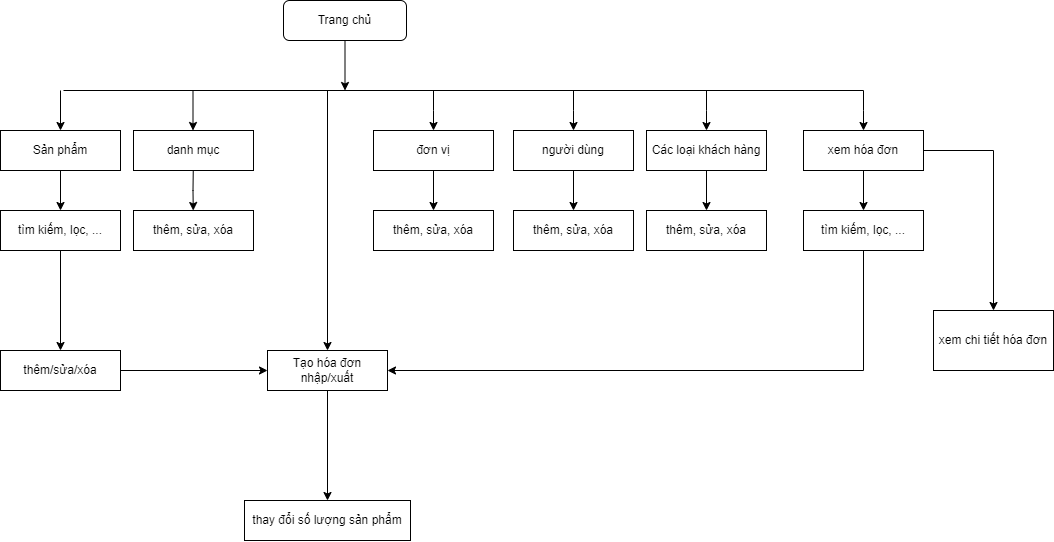

The diagram above was exported from draw.io. Its source (the exported page's mxGraphModel, read from the mxfile embedded in the PNG):
<mxGraphModel dx="1757" dy="827" grid="1" gridSize="10" guides="1" tooltips="1" connect="1" arrows="1" fold="1" page="1" pageScale="1" pageWidth="827" pageHeight="1169" math="0" shadow="0">
  <root>
    <mxCell id="0" />
    <mxCell id="1" parent="0" />
    <mxCell id="rBgwX5wdbupFV8KrJ7Vi-1" style="edgeStyle=orthogonalEdgeStyle;rounded=0;orthogonalLoop=1;jettySize=auto;html=1;" parent="1" source="T48LI_IVyb0IiOva9c9k-30" edge="1">
      <mxGeometry relative="1" as="geometry">
        <mxPoint x="371.5" y="480" as="targetPoint" />
      </mxGeometry>
    </mxCell>
    <mxCell id="T48LI_IVyb0IiOva9c9k-30" value="Trang chủ" style="rounded=1;whiteSpace=wrap;html=1;" parent="1" vertex="1">
      <mxGeometry x="310" y="390" width="123" height="40" as="geometry" />
    </mxCell>
    <mxCell id="T48LI_IVyb0IiOva9c9k-32" value="" style="endArrow=none;html=1;rounded=0;" parent="1" edge="1">
      <mxGeometry width="50" height="50" relative="1" as="geometry">
        <mxPoint x="90" y="480" as="sourcePoint" />
        <mxPoint x="890" y="480" as="targetPoint" />
      </mxGeometry>
    </mxCell>
    <mxCell id="T48LI_IVyb0IiOva9c9k-34" value="" style="endArrow=classic;html=1;rounded=0;" parent="1" edge="1">
      <mxGeometry width="50" height="50" relative="1" as="geometry">
        <mxPoint x="87" y="480" as="sourcePoint" />
        <mxPoint x="87" y="520" as="targetPoint" />
      </mxGeometry>
    </mxCell>
    <mxCell id="T48LI_IVyb0IiOva9c9k-36" value="Sản phẩm" style="rounded=0;whiteSpace=wrap;html=1;" parent="1" vertex="1">
      <mxGeometry x="27" y="520" width="120" height="40" as="geometry" />
    </mxCell>
    <mxCell id="T48LI_IVyb0IiOva9c9k-37" value="" style="endArrow=classic;html=1;rounded=0;" parent="1" edge="1">
      <mxGeometry width="50" height="50" relative="1" as="geometry">
        <mxPoint x="219.5" y="480" as="sourcePoint" />
        <mxPoint x="219.5" y="520" as="targetPoint" />
      </mxGeometry>
    </mxCell>
    <mxCell id="T48LI_IVyb0IiOva9c9k-38" value="danh mục" style="rounded=0;whiteSpace=wrap;html=1;" parent="1" vertex="1">
      <mxGeometry x="160" y="520" width="120" height="40" as="geometry" />
    </mxCell>
    <mxCell id="T48LI_IVyb0IiOva9c9k-43" value="" style="endArrow=classic;html=1;rounded=0;entryX=0.5;entryY=0;entryDx=0;entryDy=0;" parent="1" target="T48LI_IVyb0IiOva9c9k-44" edge="1">
      <mxGeometry width="50" height="50" relative="1" as="geometry">
        <mxPoint x="460" y="480" as="sourcePoint" />
        <mxPoint x="443" y="520" as="targetPoint" />
        <Array as="points">
          <mxPoint x="460" y="500" />
        </Array>
      </mxGeometry>
    </mxCell>
    <mxCell id="rBgwX5wdbupFV8KrJ7Vi-12" style="edgeStyle=orthogonalEdgeStyle;rounded=0;orthogonalLoop=1;jettySize=auto;html=1;entryX=0.5;entryY=0;entryDx=0;entryDy=0;" parent="1" source="T48LI_IVyb0IiOva9c9k-44" target="rBgwX5wdbupFV8KrJ7Vi-10" edge="1">
      <mxGeometry relative="1" as="geometry" />
    </mxCell>
    <mxCell id="T48LI_IVyb0IiOva9c9k-44" value="đơn vị" style="rounded=0;whiteSpace=wrap;html=1;" parent="1" vertex="1">
      <mxGeometry x="400" y="520" width="120" height="40" as="geometry" />
    </mxCell>
    <mxCell id="T48LI_IVyb0IiOva9c9k-47" value="" style="endArrow=classic;html=1;rounded=0;" parent="1" source="T48LI_IVyb0IiOva9c9k-38" target="T48LI_IVyb0IiOva9c9k-53" edge="1">
      <mxGeometry width="50" height="50" relative="1" as="geometry">
        <mxPoint x="219.5" y="560" as="sourcePoint" />
        <mxPoint x="219.7" y="680" as="targetPoint" />
        <Array as="points">
          <mxPoint x="219.5" y="580" />
        </Array>
      </mxGeometry>
    </mxCell>
    <mxCell id="T48LI_IVyb0IiOva9c9k-50" value="" style="endArrow=classic;html=1;rounded=0;" parent="1" source="T48LI_IVyb0IiOva9c9k-36" target="T48LI_IVyb0IiOva9c9k-51" edge="1">
      <mxGeometry width="50" height="50" relative="1" as="geometry">
        <mxPoint x="80" y="565" as="sourcePoint" />
        <mxPoint x="80" y="605" as="targetPoint" />
        <Array as="points" />
      </mxGeometry>
    </mxCell>
    <mxCell id="rBgwX5wdbupFV8KrJ7Vi-6" style="edgeStyle=orthogonalEdgeStyle;rounded=0;orthogonalLoop=1;jettySize=auto;html=1;" parent="1" source="T48LI_IVyb0IiOva9c9k-51" target="rBgwX5wdbupFV8KrJ7Vi-3" edge="1">
      <mxGeometry relative="1" as="geometry" />
    </mxCell>
    <mxCell id="T48LI_IVyb0IiOva9c9k-51" value="tìm kiếm, lọc, ..." style="rounded=0;whiteSpace=wrap;html=1;" parent="1" vertex="1">
      <mxGeometry x="27" y="600" width="120" height="40" as="geometry" />
    </mxCell>
    <mxCell id="T48LI_IVyb0IiOva9c9k-53" value="thêm, sửa, xóa" style="rounded=0;whiteSpace=wrap;html=1;" parent="1" vertex="1">
      <mxGeometry x="160" y="600" width="120" height="40" as="geometry" />
    </mxCell>
    <mxCell id="T48LI_IVyb0IiOva9c9k-54" value="thay đổi số lượng sản phẩm" style="rounded=0;whiteSpace=wrap;html=1;" parent="1" vertex="1">
      <mxGeometry x="271" y="890" width="166" height="40" as="geometry" />
    </mxCell>
    <mxCell id="rBgwX5wdbupFV8KrJ7Vi-8" style="edgeStyle=orthogonalEdgeStyle;rounded=0;orthogonalLoop=1;jettySize=auto;html=1;entryX=0.5;entryY=0;entryDx=0;entryDy=0;" parent="1" source="T48LI_IVyb0IiOva9c9k-56" target="T48LI_IVyb0IiOva9c9k-54" edge="1">
      <mxGeometry relative="1" as="geometry" />
    </mxCell>
    <mxCell id="T48LI_IVyb0IiOva9c9k-56" value="Tạo hóa đơn nhập/xuất" style="rounded=0;whiteSpace=wrap;html=1;" parent="1" vertex="1">
      <mxGeometry x="294" y="740" width="120" height="40" as="geometry" />
    </mxCell>
    <mxCell id="rBgwX5wdbupFV8KrJ7Vi-2" style="edgeStyle=orthogonalEdgeStyle;rounded=0;orthogonalLoop=1;jettySize=auto;html=1;" parent="1" target="T48LI_IVyb0IiOva9c9k-56" edge="1">
      <mxGeometry relative="1" as="geometry">
        <mxPoint x="381.5" y="490" as="targetPoint" />
        <mxPoint x="354" y="480" as="sourcePoint" />
      </mxGeometry>
    </mxCell>
    <mxCell id="rBgwX5wdbupFV8KrJ7Vi-7" style="edgeStyle=orthogonalEdgeStyle;rounded=0;orthogonalLoop=1;jettySize=auto;html=1;entryX=0;entryY=0.5;entryDx=0;entryDy=0;" parent="1" source="rBgwX5wdbupFV8KrJ7Vi-3" target="T48LI_IVyb0IiOva9c9k-56" edge="1">
      <mxGeometry relative="1" as="geometry" />
    </mxCell>
    <mxCell id="rBgwX5wdbupFV8KrJ7Vi-3" value="thêm/sửa/xóa" style="rounded=0;whiteSpace=wrap;html=1;" parent="1" vertex="1">
      <mxGeometry x="27" y="740" width="120" height="40" as="geometry" />
    </mxCell>
    <mxCell id="rBgwX5wdbupFV8KrJ7Vi-10" value="thêm, sửa, xóa" style="rounded=0;whiteSpace=wrap;html=1;" parent="1" vertex="1">
      <mxGeometry x="400" y="600" width="120" height="40" as="geometry" />
    </mxCell>
    <mxCell id="rBgwX5wdbupFV8KrJ7Vi-13" value="" style="endArrow=classic;html=1;rounded=0;entryX=0.5;entryY=0;entryDx=0;entryDy=0;" parent="1" target="rBgwX5wdbupFV8KrJ7Vi-15" edge="1">
      <mxGeometry width="50" height="50" relative="1" as="geometry">
        <mxPoint x="600" y="480" as="sourcePoint" />
        <mxPoint x="583" y="520" as="targetPoint" />
        <Array as="points">
          <mxPoint x="600" y="500" />
        </Array>
      </mxGeometry>
    </mxCell>
    <mxCell id="rBgwX5wdbupFV8KrJ7Vi-14" style="edgeStyle=orthogonalEdgeStyle;rounded=0;orthogonalLoop=1;jettySize=auto;html=1;entryX=0.5;entryY=0;entryDx=0;entryDy=0;" parent="1" source="rBgwX5wdbupFV8KrJ7Vi-15" target="rBgwX5wdbupFV8KrJ7Vi-16" edge="1">
      <mxGeometry relative="1" as="geometry" />
    </mxCell>
    <mxCell id="rBgwX5wdbupFV8KrJ7Vi-15" value="người dùng" style="rounded=0;whiteSpace=wrap;html=1;" parent="1" vertex="1">
      <mxGeometry x="540" y="520" width="120" height="40" as="geometry" />
    </mxCell>
    <mxCell id="rBgwX5wdbupFV8KrJ7Vi-16" value="thêm, sửa, xóa" style="rounded=0;whiteSpace=wrap;html=1;" parent="1" vertex="1">
      <mxGeometry x="540" y="600" width="120" height="40" as="geometry" />
    </mxCell>
    <mxCell id="rBgwX5wdbupFV8KrJ7Vi-17" value="" style="endArrow=classic;html=1;rounded=0;entryX=0.5;entryY=0;entryDx=0;entryDy=0;" parent="1" target="rBgwX5wdbupFV8KrJ7Vi-19" edge="1">
      <mxGeometry width="50" height="50" relative="1" as="geometry">
        <mxPoint x="733" y="480" as="sourcePoint" />
        <mxPoint x="716" y="520" as="targetPoint" />
        <Array as="points">
          <mxPoint x="733" y="500" />
        </Array>
      </mxGeometry>
    </mxCell>
    <mxCell id="rBgwX5wdbupFV8KrJ7Vi-18" style="edgeStyle=orthogonalEdgeStyle;rounded=0;orthogonalLoop=1;jettySize=auto;html=1;entryX=0.5;entryY=0;entryDx=0;entryDy=0;" parent="1" source="rBgwX5wdbupFV8KrJ7Vi-19" target="rBgwX5wdbupFV8KrJ7Vi-20" edge="1">
      <mxGeometry relative="1" as="geometry" />
    </mxCell>
    <mxCell id="rBgwX5wdbupFV8KrJ7Vi-19" value="Các loại khách hàng" style="rounded=0;whiteSpace=wrap;html=1;" parent="1" vertex="1">
      <mxGeometry x="673" y="520" width="120" height="40" as="geometry" />
    </mxCell>
    <mxCell id="rBgwX5wdbupFV8KrJ7Vi-20" value="thêm, sửa, xóa" style="rounded=0;whiteSpace=wrap;html=1;" parent="1" vertex="1">
      <mxGeometry x="673" y="600" width="120" height="40" as="geometry" />
    </mxCell>
    <mxCell id="rBgwX5wdbupFV8KrJ7Vi-37" style="edgeStyle=orthogonalEdgeStyle;rounded=0;orthogonalLoop=1;jettySize=auto;html=1;entryX=1;entryY=0.5;entryDx=0;entryDy=0;exitX=0.5;exitY=1;exitDx=0;exitDy=0;" parent="1" source="rBgwX5wdbupFV8KrJ7Vi-38" target="T48LI_IVyb0IiOva9c9k-56" edge="1">
      <mxGeometry relative="1" as="geometry">
        <Array as="points">
          <mxPoint x="890" y="760" />
        </Array>
      </mxGeometry>
    </mxCell>
    <mxCell id="rBgwX5wdbupFV8KrJ7Vi-39" style="edgeStyle=orthogonalEdgeStyle;rounded=0;orthogonalLoop=1;jettySize=auto;html=1;entryX=0.5;entryY=0;entryDx=0;entryDy=0;" parent="1" source="rBgwX5wdbupFV8KrJ7Vi-34" target="rBgwX5wdbupFV8KrJ7Vi-38" edge="1">
      <mxGeometry relative="1" as="geometry" />
    </mxCell>
    <mxCell id="rBgwX5wdbupFV8KrJ7Vi-41" value="" style="edgeStyle=orthogonalEdgeStyle;rounded=0;orthogonalLoop=1;jettySize=auto;html=1;" parent="1" source="rBgwX5wdbupFV8KrJ7Vi-34" target="rBgwX5wdbupFV8KrJ7Vi-40" edge="1">
      <mxGeometry relative="1" as="geometry" />
    </mxCell>
    <mxCell id="rBgwX5wdbupFV8KrJ7Vi-34" value="xem hóa đơn" style="rounded=0;whiteSpace=wrap;html=1;" parent="1" vertex="1">
      <mxGeometry x="830" y="520" width="120" height="40" as="geometry" />
    </mxCell>
    <mxCell id="rBgwX5wdbupFV8KrJ7Vi-36" value="" style="endArrow=classic;html=1;rounded=0;entryX=0.5;entryY=0;entryDx=0;entryDy=0;" parent="1" target="rBgwX5wdbupFV8KrJ7Vi-34" edge="1">
      <mxGeometry width="50" height="50" relative="1" as="geometry">
        <mxPoint x="890" y="480" as="sourcePoint" />
        <mxPoint x="743" y="530" as="targetPoint" />
        <Array as="points">
          <mxPoint x="890" y="500" />
        </Array>
      </mxGeometry>
    </mxCell>
    <mxCell id="rBgwX5wdbupFV8KrJ7Vi-38" value="tìm kiếm, lọc, ..." style="rounded=0;whiteSpace=wrap;html=1;" parent="1" vertex="1">
      <mxGeometry x="830" y="600" width="120" height="40" as="geometry" />
    </mxCell>
    <mxCell id="rBgwX5wdbupFV8KrJ7Vi-40" value="xem chi tiết hóa đơn" style="whiteSpace=wrap;html=1;rounded=0;" parent="1" vertex="1">
      <mxGeometry x="960" y="700" width="120" height="60" as="geometry" />
    </mxCell>
  </root>
</mxGraphModel>